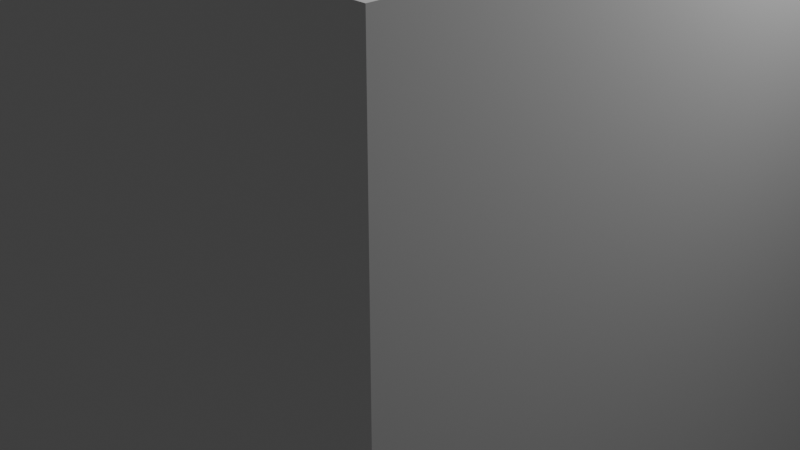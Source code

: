 # Source: big_cube.blend  (saved by Blender 2.82.7; exported with 4.5.12 LTS)
import bpy
from mathutils import Matrix  # noqa: F401  (used for matrix-valued properties, if any)

bpy.ops.wm.read_factory_settings(use_empty=True)
scene = bpy.context.scene
scene.name = 'Scene'

# ---- collections
col_collection = bpy.data.collections.new('Collection'); scene.collection.children.link(col_collection)

# ---- materials (node trees are filled in below, after node groups)
mat_material = bpy.data.materials.new('Material')
mat_material.alpha_threshold = 0.0
mat_material.use_transparent_shadow = False
mat_material.line_color = (0.0, 0.0, 0.0, 1.0)

# ---- material node trees
mat_material.use_nodes = True; mat_material.node_tree.nodes.clear()
_N = mat_material.node_tree.nodes; _L = mat_material.node_tree.links
n0 = _N.new('ShaderNodeOutputMaterial'); n0.name = 'Material Output'; n0.location = (300, 300)
n1 = _N.new('ShaderNodeBsdfPrincipled'); n1.name = 'Principled BSDF'; n1.location = (10, 300)
n1.distribution = 'GGX'
n1.subsurface_method = 'BURLEY'
n1.inputs[2].default_value = 0.4
n1.inputs[3].default_value = 1.45
n1.inputs[27].default_value = (0.0, 0.0, 0.0, 1.0)
n1.inputs[28].default_value = 1.0
_L.new(n1.outputs[0], n0.inputs[0])
n0.is_active_output = True

# ---- world
world_world = bpy.data.worlds.new('World'); scene.world = world_world
world_world.use_nodes = True; world_world.node_tree.nodes.clear()
_N = world_world.node_tree.nodes; _L = world_world.node_tree.links
n0 = _N.new('ShaderNodeOutputWorld'); n0.name = 'World Output'; n0.location = (300, 300)
n1 = _N.new('ShaderNodeBackground'); n1.name = 'Background'; n1.location = (10, 300)
n1.inputs[0].default_value = (0.05088, 0.05088, 0.05088, 1.0)
_L.new(n1.outputs[0], n0.inputs[0])
n0.is_active_output = True
world_world.color = (0.05088, 0.05088, 0.05088)
world_world.use_sun_shadow = False
world_world.sun_shadow_jitter_overblur = 0.0

# ---- cameras
cam_camera = bpy.data.cameras.new('Camera')
cam_camera.clip_end = 100.0
cam_camera.ortho_scale = 7.314

# ---- lights
light_light = bpy.data.lights.new('Light', 'POINT')
light_light.transmission_factor = 0.0
light_light.energy = 1000.0
light_light.shadow_soft_size = 0.1
light_light.shadow_maximum_resolution = 0.006
light_light.use_absolute_resolution = True

# ---- meshes
me_cube = bpy.data.meshes.new('Cube')
me_cube.from_pydata([(1.0, 1.0, 1.0), (1.0, 1.0, -1.0), (1.0, -1.0, 1.0), (1.0, -1.0, -1.0), (-1.0, 1.0, 1.0), (-1.0, 1.0, -1.0), (-1.0, -1.0, 1.0), (-1.0, -1.0, -1.0)], [], [(0, 4, 6, 2), (3, 2, 6, 7), (7, 6, 4, 5), (5, 1, 3, 7), (1, 0, 2, 3), (5, 4, 0, 1)])
_uv = me_cube.uv_layers.new(name='UVMap')
_uv.uv.foreach_set('vector', [0.625, 0.5, 0.875, 0.5, 0.875, 0.75, 0.625, 0.75, 0.375, 0.75, 0.625, 0.75, 0.625, 1.0, 0.375, 1.0, 0.375, 0.0, 0.625, 0.0, 0.625, 0.25, 0.375, 0.25, 0.125, 0.5, 0.375, 0.5, 0.375, 0.75, 0.125, 0.75, 0.375, 0.5, 0.625, 0.5, 0.625, 0.75, 0.375, 0.75, 0.375, 0.25, 0.625, 0.25, 0.625, 0.5, 0.375, 0.5])
me_cube.materials.append(mat_material)
me_cube.use_remesh_preserve_volume = False
me_cube.use_remesh_preserve_attributes = False
me_cube.use_mirror_vertex_groups = False
me_cube.update()

# ---- objects
ob_cube = bpy.data.objects.new('Cube', me_cube)
ob_light = bpy.data.objects.new('Light', light_light)
ob_camera = bpy.data.objects.new('Camera', cam_camera)

# ---- transforms, parenting, visibility, modifiers, constraints
ob_cube.location = (0.0, 0.0, 0.0)
ob_cube.scale = (3.596, 3.596, 3.596)
ob_cube.lock_rotations_4d = False
ob_cube.empty_display_type = 'ARROWS'
ob_cube.lineart.crease_threshold = 0.0
ob_light.location = (4.076, 1.005, 5.904)
ob_light.rotation_euler = (0.6503, 0.05522, 1.866)
ob_light.lock_rotations_4d = False
ob_light.empty_display_type = 'ARROWS'
ob_light.color = (0.0, 0.0, 0.0, 0.0)
ob_light.lineart.crease_threshold = 0.0
ob_camera.location = (7.359, -6.926, 4.958)
ob_camera.rotation_euler = (1.109, 0.0, 0.8149)
ob_camera.lock_rotations_4d = False
ob_camera.empty_display_type = 'ARROWS'
ob_camera.color = (0.0, 0.0, 0.0, 0.0)
ob_camera.display_type = 'WIRE'
ob_camera.lineart.crease_threshold = 0.0

# ---- collection membership
col_collection.objects.link(ob_cube)
col_collection.objects.link(ob_light)
col_collection.objects.link(ob_camera)

# ---- scene / render settings (as saved in the file)
scene.camera = ob_camera
scene.frame_start = 1; scene.frame_end = 250; scene.frame_set(5)
scene.render.engine = 'BLENDER_EEVEE_NEXT'
scene.cycles.use_denoising = False
scene.cycles.samples = 128
scene.cycles.sampling_pattern = 'TABULATED_SOBOL'
scene.cycles.use_adaptive_sampling = False
scene.cycles.use_light_tree = False
scene.view_settings.view_transform = 'Filmic'
bpy.context.view_layer.update()
